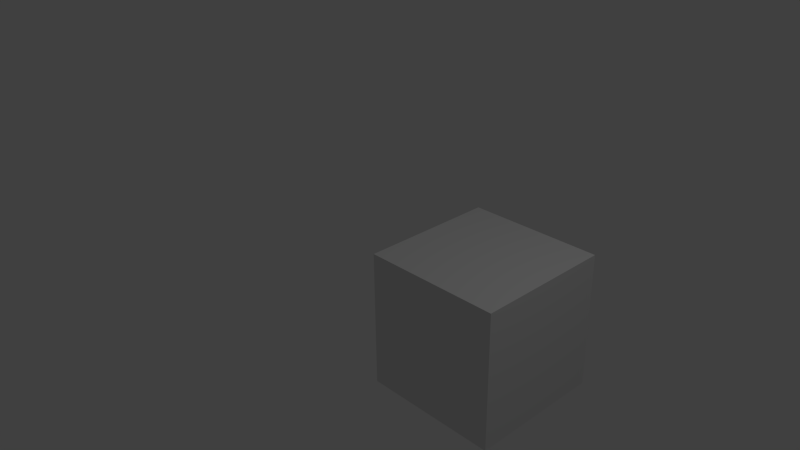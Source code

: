 # Source: gridCube.blend  (saved by Blender 2.75.0; exported with 4.5.12 LTS)
import bpy
from mathutils import Matrix  # noqa: F401  (used for matrix-valued properties, if any)

bpy.ops.wm.read_factory_settings(use_empty=True)
scene = bpy.context.scene
scene.name = 'Scene'

# ---- collections
col_collection_1 = bpy.data.collections.new('Collection 1'); scene.collection.children.link(col_collection_1)

# ---- materials (node trees are filled in below, after node groups)
mat_material = bpy.data.materials.new('Material')
mat_material.alpha_threshold = 0.0
mat_material.use_transparent_shadow = False
mat_material.roughness = 0.5
mat_material.line_color = (0.0, 0.0, 0.0, 1.0)

# ---- material node trees

# ---- world
world_world = bpy.data.worlds.new('World'); scene.world = world_world
world_world.color = (0.05088, 0.05088, 0.05088)
world_world.use_sun_shadow = False
world_world.sun_shadow_jitter_overblur = 0.0
world_world.cycles.sampling_method = 'MANUAL'
world_world.cycles.sample_map_resolution = 256

# ---- cameras
cam_camera = bpy.data.cameras.new('Camera')
cam_camera.clip_end = 100.0
cam_camera.lens = 35.0
cam_camera.sensor_width = 32.0
cam_camera.sensor_height = 18.0
cam_camera.ortho_scale = 7.314
cam_camera.dof.focus_distance = 0.0
cam_camera.dof.aperture_fstop = 128.0

# ---- lights
light_lamp = bpy.data.lights.new('Lamp', 'POINT')
light_lamp.transmission_factor = 0.0
light_lamp.cutoff_distance = 30.0
light_lamp.energy = 100.0
light_lamp.shadow_buffer_clip_start = 1.001
light_lamp.shadow_soft_size = 0.1
light_lamp.shadow_maximum_resolution = 0.006
light_lamp.use_absolute_resolution = True
light_lamp.cycles.use_multiple_importance_sampling = False

# ---- meshes
me_cube = bpy.data.meshes.new('Cube')
me_cube.from_pydata([(1.0, 1.0, -1.0), (1.0, -1.0, -1.0), (-1.0, -1.0, -1.0), (-1.0, 1.0, -1.0), (1.0, 1.0, 1.0), (1.0, -1.0, 1.0), (-1.0, -1.0, 1.0), (-1.0, 1.0, 1.0)], [], [(0, 1, 2, 3), (4, 7, 6, 5), (0, 4, 5, 1), (1, 5, 6, 2), (2, 6, 7, 3), (4, 0, 3, 7)])
_uv = me_cube.uv_layers.new(name='UVMap')
_uv.uv.foreach_set('vector', [0.0, 0.0, 1.0, 0.0, 1.0, 1.0, 0.0, 1.0, 0.0, 0.0, 1.0, 0.0, 1.0, 1.0, 0.0, 1.0, 0.0, 0.0, 1.0, 0.0, 1.0, 1.0, 0.0, 1.0, 0.0, 0.0, 1.0, 0.0, 1.0, 1.0, 0.0, 1.0, 0.0, 0.0, 1.0, 0.0, 1.0, 1.0, 0.0, 1.0, 0.0, 0.0, 1.0, 0.0, 1.0, 1.0, 0.0, 1.0])
me_cube.materials.append(mat_material)
me_cube.use_remesh_preserve_volume = False
me_cube.use_remesh_preserve_attributes = False
me_cube.use_mirror_vertex_groups = False
me_cube.update()

# ---- objects
ob_cube = bpy.data.objects.new('Cube', me_cube)
ob_lamp = bpy.data.objects.new('Lamp', light_lamp)
ob_camera = bpy.data.objects.new('Camera', cam_camera)

# ---- transforms, parenting, visibility, modifiers, constraints
ob_cube.location = (1.0, 1.0, -1.0)
ob_cube.lock_rotations_4d = False
ob_cube.empty_display_type = 'ARROWS'
ob_cube.lineart.crease_threshold = 0.0
ob_lamp.location = (4.076, 1.005, 5.904)
ob_lamp.rotation_euler = (0.6503, 0.05522, 1.866)
ob_lamp.lock_rotations_4d = False
ob_lamp.empty_display_type = 'ARROWS'
ob_lamp.color = (0.0, 0.0, 0.0, 0.0)
ob_lamp.lineart.crease_threshold = 0.0
ob_camera.location = (7.481, -6.508, 5.344)
ob_camera.rotation_euler = (1.109, 0.01082, 0.8149)
ob_camera.lock_rotations_4d = False
ob_camera.empty_display_type = 'ARROWS'
ob_camera.color = (0.0, 0.0, 0.0, 0.0)
ob_camera.display_type = 'WIRE'
ob_camera.lineart.crease_threshold = 0.0

# ---- collection membership
col_collection_1.objects.link(ob_cube)
col_collection_1.objects.link(ob_lamp)
col_collection_1.objects.link(ob_camera)

# ---- scene / render settings (as saved in the file)
scene.camera = ob_camera
scene.frame_start = 1; scene.frame_end = 250; scene.frame_set(1)
scene.render.engine = 'BLENDER_EEVEE_NEXT'
scene.render.resolution_percentage = 50
scene.render.dither_intensity = 0.0
scene.cycles.use_denoising = False
scene.cycles.samples = 10
scene.cycles.sampling_pattern = 'TABULATED_SOBOL'
scene.cycles.light_sampling_threshold = 0.0
scene.cycles.use_adaptive_sampling = False
scene.cycles.use_light_tree = False
scene.cycles.blur_glossy = 0.0
scene.cycles.pixel_filter_type = 'GAUSSIAN'
scene.cycles.sample_clamp_indirect = 0.0
scene.view_settings.view_transform = 'Standard'
bpy.context.view_layer.update()
